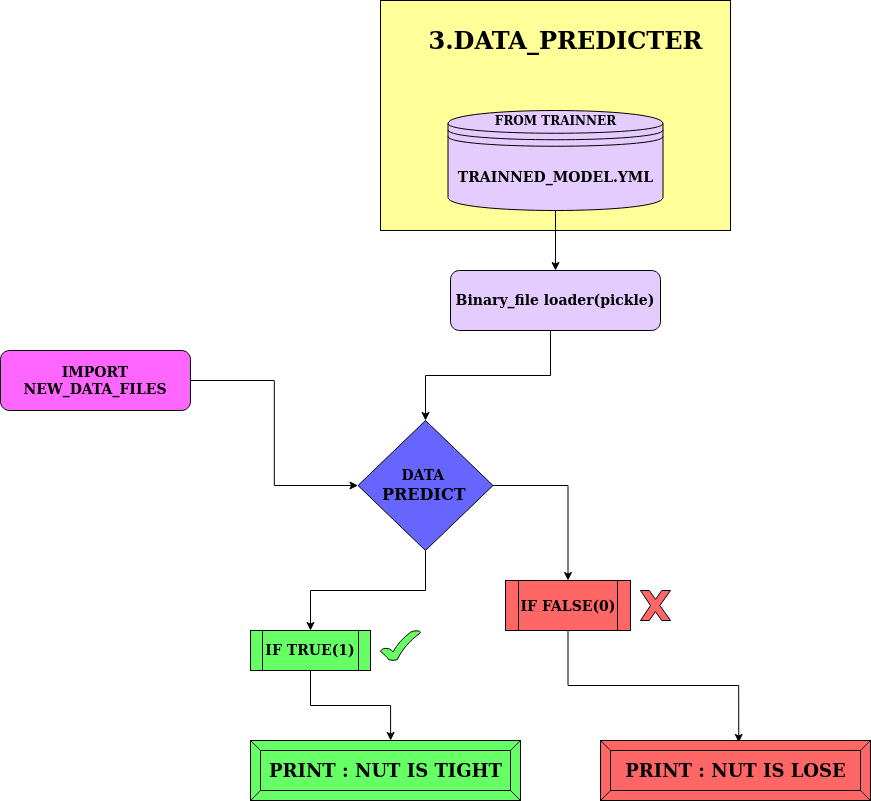

The diagram above was exported from draw.io. Its source (the exported page's mxGraphModel, read from the mxfile embedded in the PNG):
<mxGraphModel dx="1191" dy="529" grid="1" gridSize="10" guides="1" tooltips="1" connect="1" arrows="1" fold="1" page="1" pageScale="1" pageWidth="850" pageHeight="1100" math="0" shadow="0">
  <root>
    <mxCell id="0" />
    <mxCell id="1" parent="0" />
    <mxCell id="gbqJq0hqZCqZvDaOHN7Q-1" value="" style="rounded=0;whiteSpace=wrap;html=1;fillColor=#FFFF99;" vertex="1" parent="1">
      <mxGeometry x="410" y="10" width="350" height="230" as="geometry" />
    </mxCell>
    <mxCell id="gbqJq0hqZCqZvDaOHN7Q-12" style="edgeStyle=orthogonalEdgeStyle;rounded=0;orthogonalLoop=1;jettySize=auto;html=1;" edge="1" parent="1" source="gbqJq0hqZCqZvDaOHN7Q-3" target="gbqJq0hqZCqZvDaOHN7Q-10">
      <mxGeometry relative="1" as="geometry" />
    </mxCell>
    <mxCell id="gbqJq0hqZCqZvDaOHN7Q-3" value="&lt;font style=&quot;font-size: 14px&quot;&gt;&lt;b&gt;TRAINNED_MODEL.YML&lt;/b&gt;&lt;/font&gt;" style="shape=datastore;whiteSpace=wrap;html=1;fillColor=#E5CCFF;" vertex="1" parent="1">
      <mxGeometry x="477.5" y="120" width="215" height="100" as="geometry" />
    </mxCell>
    <mxCell id="gbqJq0hqZCqZvDaOHN7Q-4" value="&lt;b&gt;FROM TRAINNER&lt;/b&gt;" style="text;html=1;align=center;verticalAlign=middle;resizable=0;points=[];autosize=1;" vertex="1" parent="1">
      <mxGeometry x="515" y="120" width="140" height="20" as="geometry" />
    </mxCell>
    <mxCell id="gbqJq0hqZCqZvDaOHN7Q-8" value="&lt;font style=&quot;font-size: 24px&quot;&gt;&lt;b&gt;&lt;font style=&quot;font-size: 24px&quot;&gt;&lt;b&gt;3.&lt;/b&gt;&lt;/font&gt;DATA_PREDICTER&lt;/b&gt;&lt;/font&gt;" style="text;html=1;align=center;verticalAlign=middle;resizable=0;points=[];autosize=1;" vertex="1" parent="1">
      <mxGeometry x="450" y="40" width="290" height="20" as="geometry" />
    </mxCell>
    <mxCell id="gbqJq0hqZCqZvDaOHN7Q-13" style="edgeStyle=orthogonalEdgeStyle;rounded=0;orthogonalLoop=1;jettySize=auto;html=1;" edge="1" parent="1" source="gbqJq0hqZCqZvDaOHN7Q-10">
      <mxGeometry relative="1" as="geometry">
        <mxPoint x="455" y="430" as="targetPoint" />
        <Array as="points">
          <mxPoint x="580" y="385" />
          <mxPoint x="455" y="385" />
        </Array>
      </mxGeometry>
    </mxCell>
    <mxCell id="gbqJq0hqZCqZvDaOHN7Q-10" value="&lt;font style=&quot;font-size: 14px&quot;&gt;&lt;b&gt;Binary_file loader(pickle)&lt;br&gt;&lt;/b&gt;&lt;/font&gt;" style="rounded=1;whiteSpace=wrap;html=1;fillColor=#E5CCFF;" vertex="1" parent="1">
      <mxGeometry x="480" y="280" width="210" height="60" as="geometry" />
    </mxCell>
    <mxCell id="gbqJq0hqZCqZvDaOHN7Q-24" style="edgeStyle=orthogonalEdgeStyle;rounded=0;orthogonalLoop=1;jettySize=auto;html=1;" edge="1" parent="1" source="gbqJq0hqZCqZvDaOHN7Q-15" target="gbqJq0hqZCqZvDaOHN7Q-25">
      <mxGeometry relative="1" as="geometry">
        <mxPoint x="590" y="495" as="targetPoint" />
      </mxGeometry>
    </mxCell>
    <mxCell id="gbqJq0hqZCqZvDaOHN7Q-28" style="edgeStyle=orthogonalEdgeStyle;rounded=0;orthogonalLoop=1;jettySize=auto;html=1;" edge="1" parent="1" source="gbqJq0hqZCqZvDaOHN7Q-15" target="gbqJq0hqZCqZvDaOHN7Q-23">
      <mxGeometry relative="1" as="geometry" />
    </mxCell>
    <mxCell id="gbqJq0hqZCqZvDaOHN7Q-15" value="" style="rhombus;whiteSpace=wrap;html=1;fillColor=#6666FF;" vertex="1" parent="1">
      <mxGeometry x="387.5" y="430" width="135" height="130" as="geometry" />
    </mxCell>
    <mxCell id="gbqJq0hqZCqZvDaOHN7Q-16" value="&lt;div&gt;&lt;font style=&quot;font-size: 14px&quot;&gt;&lt;b&gt;&amp;nbsp;&amp;nbsp;&amp;nbsp; DATA&lt;/b&gt;&lt;/font&gt;&lt;/div&gt;&lt;div&gt;&lt;font size=&quot;3&quot;&gt;&lt;b&gt;PREDICT&lt;/b&gt;&lt;/font&gt;&lt;/div&gt;" style="text;html=1;" vertex="1" parent="1">
      <mxGeometry x="410" y="470" width="90" height="30" as="geometry" />
    </mxCell>
    <mxCell id="gbqJq0hqZCqZvDaOHN7Q-19" style="edgeStyle=orthogonalEdgeStyle;rounded=0;orthogonalLoop=1;jettySize=auto;html=1;entryX=0;entryY=0.5;entryDx=0;entryDy=0;" edge="1" parent="1" source="gbqJq0hqZCqZvDaOHN7Q-18" target="gbqJq0hqZCqZvDaOHN7Q-15">
      <mxGeometry relative="1" as="geometry" />
    </mxCell>
    <mxCell id="gbqJq0hqZCqZvDaOHN7Q-18" value="&lt;b&gt;&lt;font style=&quot;font-size: 14px&quot;&gt;IMPORT NEW_DATA_FILES&lt;br&gt;&lt;/font&gt;&lt;/b&gt;" style="rounded=1;whiteSpace=wrap;html=1;fillColor=#FF66FF;" vertex="1" parent="1">
      <mxGeometry x="30" y="360" width="190" height="60" as="geometry" />
    </mxCell>
    <mxCell id="gbqJq0hqZCqZvDaOHN7Q-46" style="edgeStyle=orthogonalEdgeStyle;rounded=0;orthogonalLoop=1;jettySize=auto;html=1;entryX=0.519;entryY=0;entryDx=0;entryDy=0;entryPerimeter=0;" edge="1" parent="1" source="gbqJq0hqZCqZvDaOHN7Q-23" target="gbqJq0hqZCqZvDaOHN7Q-35">
      <mxGeometry relative="1" as="geometry" />
    </mxCell>
    <mxCell id="gbqJq0hqZCqZvDaOHN7Q-23" value="&lt;font style=&quot;font-size: 14px&quot;&gt;&lt;b&gt;IF TRUE(1)&lt;br&gt;&lt;/b&gt;&lt;/font&gt;" style="shape=process;whiteSpace=wrap;html=1;backgroundOutline=1;fillColor=#66FF66;" vertex="1" parent="1">
      <mxGeometry x="280" y="640" width="120" height="40" as="geometry" />
    </mxCell>
    <mxCell id="gbqJq0hqZCqZvDaOHN7Q-44" style="edgeStyle=orthogonalEdgeStyle;rounded=0;orthogonalLoop=1;jettySize=auto;html=1;entryX=0.512;entryY=0.033;entryDx=0;entryDy=0;entryPerimeter=0;" edge="1" parent="1" source="gbqJq0hqZCqZvDaOHN7Q-25" target="gbqJq0hqZCqZvDaOHN7Q-38">
      <mxGeometry relative="1" as="geometry" />
    </mxCell>
    <mxCell id="gbqJq0hqZCqZvDaOHN7Q-25" value="&lt;b&gt;&lt;font style=&quot;font-size: 14px&quot;&gt;IF FALSE(0)&lt;/font&gt;&lt;/b&gt;" style="shape=process;whiteSpace=wrap;html=1;backgroundOutline=1;fillColor=#FF6666;" vertex="1" parent="1">
      <mxGeometry x="535" y="590" width="125" height="50" as="geometry" />
    </mxCell>
    <mxCell id="gbqJq0hqZCqZvDaOHN7Q-34" value="" style="verticalLabelPosition=bottom;verticalAlign=top;html=1;shape=mxgraph.basic.x;fillColor=#FF6666;" vertex="1" parent="1">
      <mxGeometry x="670" y="600" width="30" height="30" as="geometry" />
    </mxCell>
    <mxCell id="gbqJq0hqZCqZvDaOHN7Q-35" value="&lt;font style=&quot;font-size: 18px&quot;&gt;&lt;b&gt;PRINT : NUT IS TIGHT&lt;/b&gt;&lt;/font&gt;" style="labelPosition=center;verticalLabelPosition=middle;align=center;html=1;shape=mxgraph.basic.button;dx=10;fillColor=#66FF66;" vertex="1" parent="1">
      <mxGeometry x="280" y="750" width="270" height="60" as="geometry" />
    </mxCell>
    <mxCell id="gbqJq0hqZCqZvDaOHN7Q-38" value="&lt;font style=&quot;font-size: 18px&quot;&gt;&lt;b&gt;PRINT : NUT IS LOSE&lt;br&gt;&lt;/b&gt;&lt;/font&gt;" style="labelPosition=center;verticalLabelPosition=middle;align=center;html=1;shape=mxgraph.basic.button;dx=10;fillColor=#FF6666;" vertex="1" parent="1">
      <mxGeometry x="630" y="750" width="270" height="60" as="geometry" />
    </mxCell>
    <mxCell id="gbqJq0hqZCqZvDaOHN7Q-47" value="" style="verticalLabelPosition=bottom;verticalAlign=top;html=1;shape=mxgraph.basic.tick;fillColor=#66FF66;" vertex="1" parent="1">
      <mxGeometry x="410" y="640" width="40" height="30" as="geometry" />
    </mxCell>
  </root>
</mxGraphModel>